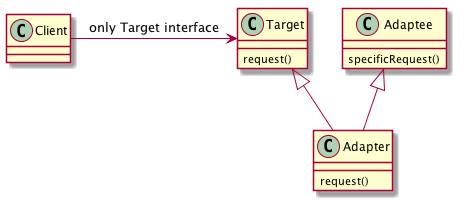

The diagram above was rendered by PlantUML. Its source (embedded in the PNG):
@startuml

class Client
class Target {
  request()
}

class Adapter extends Target {
  request()
}


class Adaptee {
  specificRequest()
}

class Adapter extends Adaptee

Client  -right--> Target : only Target interface
@enduml